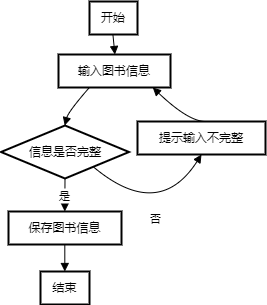

The diagram above was exported from draw.io. Its source (the exported page's mxGraphModel, read from the mxfile embedded in the PNG):
<mxGraphModel dx="1050" dy="541" grid="1" gridSize="10" guides="1" tooltips="1" connect="1" arrows="1" fold="1" page="1" pageScale="1" pageWidth="827" pageHeight="1169" math="0" shadow="0">
  <root>
    <mxCell id="0" />
    <mxCell id="1" parent="0" />
    <mxCell id="l6iC1UfrSliydz7oZYPS-1" value="开始" style="whiteSpace=wrap;strokeWidth=2;" vertex="1" parent="1">
      <mxGeometry x="101" y="140" width="48" height="33" as="geometry" />
    </mxCell>
    <mxCell id="l6iC1UfrSliydz7oZYPS-2" value="输入图书信息" style="whiteSpace=wrap;strokeWidth=2;" vertex="1" parent="1">
      <mxGeometry x="70" y="193" width="112" height="33" as="geometry" />
    </mxCell>
    <mxCell id="l6iC1UfrSliydz7oZYPS-3" value="信息是否完整" style="rhombus;strokeWidth=2;whiteSpace=wrap;" vertex="1" parent="1">
      <mxGeometry x="12.5" y="264" width="128" height="53" as="geometry" />
    </mxCell>
    <mxCell id="l6iC1UfrSliydz7oZYPS-4" value="保存图书信息" style="whiteSpace=wrap;strokeWidth=2;" vertex="1" parent="1">
      <mxGeometry x="20" y="350" width="113" height="33" as="geometry" />
    </mxCell>
    <mxCell id="l6iC1UfrSliydz7oZYPS-5" value="结束" style="whiteSpace=wrap;strokeWidth=2;" vertex="1" parent="1">
      <mxGeometry x="52" y="410" width="49" height="33" as="geometry" />
    </mxCell>
    <mxCell id="l6iC1UfrSliydz7oZYPS-6" value="提示输入不完整" style="whiteSpace=wrap;strokeWidth=2;" vertex="1" parent="1">
      <mxGeometry x="149" y="260" width="128" height="33" as="geometry" />
    </mxCell>
    <mxCell id="l6iC1UfrSliydz7oZYPS-7" value="" style="curved=1;startArrow=none;endArrow=block;exitX=0.48749999205271405;exitY=1.0121212583599668;entryX=0.5035714251654488;entryY=0.012121258359966856;rounded=0;" edge="1" parent="1" source="l6iC1UfrSliydz7oZYPS-1" target="l6iC1UfrSliydz7oZYPS-2">
      <mxGeometry relative="1" as="geometry">
        <Array as="points" />
      </mxGeometry>
    </mxCell>
    <mxCell id="l6iC1UfrSliydz7oZYPS-8" value="" style="curved=1;startArrow=none;endArrow=block;exitX=0.26507150325590406;exitY=1.0242425167199336;entryX=0.497945200907041;entryY=-0.0013698421112478597;rounded=0;" edge="1" parent="1" source="l6iC1UfrSliydz7oZYPS-2" target="l6iC1UfrSliydz7oZYPS-3">
      <mxGeometry relative="1" as="geometry">
        <Array as="points">
          <mxPoint x="80" y="250" />
        </Array>
      </mxGeometry>
    </mxCell>
    <mxCell id="l6iC1UfrSliydz7oZYPS-9" value="是" style="curved=1;startArrow=none;endArrow=block;entryX=0.49823008174389866;entryY=0.0060606869784268465;rounded=0;exitX=0.5;exitY=1;exitDx=0;exitDy=0;" edge="1" parent="1" source="l6iC1UfrSliydz7oZYPS-3" target="l6iC1UfrSliydz7oZYPS-4">
      <mxGeometry relative="1" as="geometry">
        <Array as="points" />
        <mxPoint x="84" y="320" as="sourcePoint" />
      </mxGeometry>
    </mxCell>
    <mxCell id="l6iC1UfrSliydz7oZYPS-10" value="" style="curved=1;startArrow=none;endArrow=block;exitX=0.49823008174389866;exitY=1.0181819453383938;entryX=0.49591835177674587;entryY=-0.0121210849646366;rounded=0;" edge="1" parent="1" source="l6iC1UfrSliydz7oZYPS-4" target="l6iC1UfrSliydz7oZYPS-5">
      <mxGeometry relative="1" as="geometry">
        <Array as="points" />
      </mxGeometry>
    </mxCell>
    <mxCell id="l6iC1UfrSliydz7oZYPS-11" value="否" style="curved=1;startArrow=none;endArrow=block;exitX=0.894866845183549;exitY=0.9986301578887521;entryX=0.5;entryY=1;rounded=0;entryDx=0;entryDy=0;" edge="1" parent="1" source="l6iC1UfrSliydz7oZYPS-3" target="l6iC1UfrSliydz7oZYPS-6">
      <mxGeometry relative="1" as="geometry">
        <Array as="points">
          <mxPoint x="170" y="360" />
        </Array>
      </mxGeometry>
    </mxCell>
    <mxCell id="l6iC1UfrSliydz7oZYPS-12" value="" style="curved=1;startArrow=none;endArrow=block;exitX=0.5319790655778538;exitY=0.0060606869784268465;entryX=0.8579243824493348;entryY=1.0242425167199336;rounded=0;" edge="1" parent="1" source="l6iC1UfrSliydz7oZYPS-6" target="l6iC1UfrSliydz7oZYPS-2">
      <mxGeometry relative="1" as="geometry">
        <Array as="points">
          <mxPoint x="200" y="260" />
        </Array>
      </mxGeometry>
    </mxCell>
  </root>
</mxGraphModel>